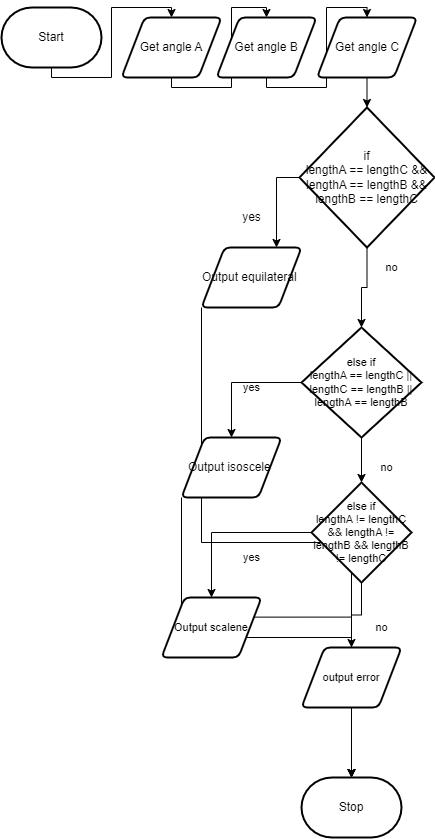

The diagram above was exported from draw.io. Its source (the exported page's mxGraphModel, read from the mxfile embedded in the PNG):
<mxGraphModel dx="686" dy="391" grid="1" gridSize="10" guides="1" tooltips="1" connect="1" arrows="1" fold="1" page="1" pageScale="1" pageWidth="850" pageHeight="1100" math="0" shadow="0">
  <root>
    <mxCell id="0" />
    <mxCell id="1" parent="0" />
    <mxCell id="4" style="edgeStyle=orthogonalEdgeStyle;shape=connector;rounded=0;html=1;exitX=0.5;exitY=1;exitDx=0;exitDy=0;exitPerimeter=0;entryX=0.5;entryY=0;entryDx=0;entryDy=0;labelBackgroundColor=default;fontFamily=Helvetica;fontSize=11;fontColor=default;endArrow=classic;" parent="1" source="5" target="8" edge="1">
      <mxGeometry relative="1" as="geometry" />
    </mxCell>
    <mxCell id="5" value="Start" style="strokeWidth=2;html=1;shape=mxgraph.flowchart.terminator;whiteSpace=wrap;" parent="1" vertex="1">
      <mxGeometry x="60" y="330" width="100" height="60" as="geometry" />
    </mxCell>
    <mxCell id="6" value="Stop" style="strokeWidth=2;html=1;shape=mxgraph.flowchart.terminator;whiteSpace=wrap;" parent="1" vertex="1">
      <mxGeometry x="360" y="1100" width="100" height="60" as="geometry" />
    </mxCell>
    <mxCell id="7" style="edgeStyle=orthogonalEdgeStyle;shape=connector;rounded=0;html=1;exitX=0.5;exitY=1;exitDx=0;exitDy=0;entryX=0.5;entryY=0;entryDx=0;entryDy=0;labelBackgroundColor=default;fontFamily=Helvetica;fontSize=11;fontColor=default;endArrow=classic;" parent="1" source="8" target="10" edge="1">
      <mxGeometry relative="1" as="geometry" />
    </mxCell>
    <mxCell id="8" value="Get angle A" style="shape=parallelogram;html=1;strokeWidth=2;perimeter=parallelogramPerimeter;whiteSpace=wrap;rounded=1;arcSize=12;size=0.23;" parent="1" vertex="1">
      <mxGeometry x="180" y="340" width="100" height="60" as="geometry" />
    </mxCell>
    <mxCell id="9" style="edgeStyle=orthogonalEdgeStyle;shape=connector;rounded=0;html=1;exitX=0.5;exitY=1;exitDx=0;exitDy=0;entryX=0.5;entryY=0;entryDx=0;entryDy=0;labelBackgroundColor=default;fontFamily=Helvetica;fontSize=11;fontColor=default;endArrow=classic;" parent="1" source="10" target="12" edge="1">
      <mxGeometry relative="1" as="geometry" />
    </mxCell>
    <mxCell id="10" value="Get angle B" style="shape=parallelogram;html=1;strokeWidth=2;perimeter=parallelogramPerimeter;whiteSpace=wrap;rounded=1;arcSize=12;size=0.23;" parent="1" vertex="1">
      <mxGeometry x="275" y="340" width="100" height="60" as="geometry" />
    </mxCell>
    <mxCell id="11" style="edgeStyle=orthogonalEdgeStyle;shape=connector;rounded=0;html=1;exitX=0.5;exitY=1;exitDx=0;exitDy=0;entryX=0.5;entryY=0;entryDx=0;entryDy=0;entryPerimeter=0;labelBackgroundColor=default;fontFamily=Helvetica;fontSize=11;fontColor=default;endArrow=classic;" parent="1" source="12" target="15" edge="1">
      <mxGeometry relative="1" as="geometry" />
    </mxCell>
    <mxCell id="12" value="Get angle C" style="shape=parallelogram;html=1;strokeWidth=2;perimeter=parallelogramPerimeter;whiteSpace=wrap;rounded=1;arcSize=12;size=0.23;" parent="1" vertex="1">
      <mxGeometry x="375.5" y="340" width="100" height="60" as="geometry" />
    </mxCell>
    <mxCell id="13" style="edgeStyle=orthogonalEdgeStyle;shape=connector;rounded=0;html=1;exitX=0;exitY=0.5;exitDx=0;exitDy=0;exitPerimeter=0;entryX=0.75;entryY=0;entryDx=0;entryDy=0;labelBackgroundColor=default;fontFamily=Helvetica;fontSize=11;fontColor=default;endArrow=classic;" parent="1" source="15" target="18" edge="1">
      <mxGeometry relative="1" as="geometry" />
    </mxCell>
    <mxCell id="14" style="edgeStyle=orthogonalEdgeStyle;shape=connector;rounded=0;html=1;exitX=0.5;exitY=1;exitDx=0;exitDy=0;exitPerimeter=0;entryX=0.5;entryY=0;entryDx=0;entryDy=0;entryPerimeter=0;labelBackgroundColor=default;fontFamily=Helvetica;fontSize=11;fontColor=default;endArrow=classic;" parent="1" source="15" target="22" edge="1">
      <mxGeometry relative="1" as="geometry" />
    </mxCell>
    <mxCell id="15" value="if&lt;br&gt;lengthA == lengthC &amp;amp;&amp;amp; lengthA == lengthB &amp;amp;&amp;amp; lengthB == lengthC" style="strokeWidth=2;html=1;shape=mxgraph.flowchart.decision;whiteSpace=wrap;" parent="1" vertex="1">
      <mxGeometry x="358" y="430" width="135" height="140" as="geometry" />
    </mxCell>
    <mxCell id="16" style="edgeStyle=orthogonalEdgeStyle;html=1;exitX=0.25;exitY=1;exitDx=0;exitDy=0;entryX=0.5;entryY=0;entryDx=0;entryDy=0;entryPerimeter=0;strokeColor=none;rounded=0;" parent="1" source="18" target="6" edge="1">
      <mxGeometry relative="1" as="geometry" />
    </mxCell>
    <mxCell id="17" style="edgeStyle=orthogonalEdgeStyle;shape=connector;rounded=0;html=1;exitX=0;exitY=1;exitDx=0;exitDy=0;labelBackgroundColor=default;fontFamily=Helvetica;fontSize=11;fontColor=default;endArrow=classic;" parent="1" source="18" target="6" edge="1">
      <mxGeometry relative="1" as="geometry" />
    </mxCell>
    <mxCell id="18" value="Output&amp;nbsp;equilateral&amp;nbsp;" style="shape=parallelogram;html=1;strokeWidth=2;perimeter=parallelogramPerimeter;whiteSpace=wrap;rounded=1;arcSize=12;size=0.23;" parent="1" vertex="1">
      <mxGeometry x="260" y="570" width="100" height="60" as="geometry" />
    </mxCell>
    <mxCell id="19" value="yes" style="text;html=1;align=center;verticalAlign=middle;resizable=0;points=[];autosize=1;strokeColor=none;fillColor=none;" parent="1" vertex="1">
      <mxGeometry x="290" y="525" width="40" height="30" as="geometry" />
    </mxCell>
    <mxCell id="20" style="edgeStyle=orthogonalEdgeStyle;shape=connector;rounded=0;html=1;exitX=0;exitY=0.5;exitDx=0;exitDy=0;exitPerimeter=0;entryX=0.5;entryY=0;entryDx=0;entryDy=0;labelBackgroundColor=default;fontFamily=Helvetica;fontSize=11;fontColor=default;endArrow=classic;" parent="1" source="22" target="28" edge="1">
      <mxGeometry relative="1" as="geometry" />
    </mxCell>
    <mxCell id="21" style="edgeStyle=orthogonalEdgeStyle;shape=connector;rounded=0;html=1;exitX=0.5;exitY=1;exitDx=0;exitDy=0;exitPerimeter=0;entryX=0.5;entryY=0;entryDx=0;entryDy=0;entryPerimeter=0;labelBackgroundColor=default;fontFamily=Helvetica;fontSize=11;fontColor=default;endArrow=classic;" parent="1" source="22" target="26" edge="1">
      <mxGeometry relative="1" as="geometry" />
    </mxCell>
    <mxCell id="22" value="else if &lt;br&gt;lengthA == lengthC || lengthC == lengthB || lengthA == lengthB" style="strokeWidth=2;html=1;shape=mxgraph.flowchart.decision;whiteSpace=wrap;fontFamily=Helvetica;fontSize=11;fontColor=default;" parent="1" vertex="1">
      <mxGeometry x="360" y="650" width="120" height="110" as="geometry" />
    </mxCell>
    <mxCell id="23" value="no" style="text;html=1;align=center;verticalAlign=middle;resizable=0;points=[];autosize=1;strokeColor=none;fillColor=none;fontSize=11;fontFamily=Helvetica;fontColor=default;" parent="1" vertex="1">
      <mxGeometry x="430" y="575" width="40" height="30" as="geometry" />
    </mxCell>
    <mxCell id="24" style="edgeStyle=orthogonalEdgeStyle;shape=connector;rounded=0;html=1;exitX=0;exitY=0.5;exitDx=0;exitDy=0;exitPerimeter=0;labelBackgroundColor=default;fontFamily=Helvetica;fontSize=11;fontColor=default;endArrow=classic;" parent="1" source="26" target="32" edge="1">
      <mxGeometry relative="1" as="geometry">
        <mxPoint x="290" y="900" as="targetPoint" />
      </mxGeometry>
    </mxCell>
    <mxCell id="25" style="edgeStyle=orthogonalEdgeStyle;shape=connector;rounded=0;html=1;exitX=0.5;exitY=1;exitDx=0;exitDy=0;exitPerimeter=0;labelBackgroundColor=default;fontFamily=Helvetica;fontSize=11;fontColor=default;endArrow=classic;" parent="1" source="26" target="36" edge="1">
      <mxGeometry relative="1" as="geometry" />
    </mxCell>
    <mxCell id="26" value="else if &lt;br&gt;lengthA != lengthC &amp;amp;&amp;amp; lengthA != lengthB &amp;amp;&amp;amp; lengthB != lengthC" style="strokeWidth=2;html=1;shape=mxgraph.flowchart.decision;whiteSpace=wrap;fontFamily=Helvetica;fontSize=11;fontColor=default;" parent="1" vertex="1">
      <mxGeometry x="370" y="805" width="100" height="100" as="geometry" />
    </mxCell>
    <mxCell id="27" style="edgeStyle=orthogonalEdgeStyle;shape=connector;rounded=0;html=1;exitX=0;exitY=1;exitDx=0;exitDy=0;entryX=0.5;entryY=0;entryDx=0;entryDy=0;entryPerimeter=0;labelBackgroundColor=default;fontFamily=Helvetica;fontSize=11;fontColor=default;endArrow=classic;" parent="1" source="28" target="6" edge="1">
      <mxGeometry relative="1" as="geometry" />
    </mxCell>
    <mxCell id="28" value="Output&amp;nbsp;isoscele&amp;nbsp;" style="shape=parallelogram;html=1;strokeWidth=2;perimeter=parallelogramPerimeter;whiteSpace=wrap;rounded=1;arcSize=12;size=0.23;" parent="1" vertex="1">
      <mxGeometry x="240" y="760" width="100" height="60" as="geometry" />
    </mxCell>
    <mxCell id="29" value="yes" style="text;html=1;align=center;verticalAlign=middle;resizable=0;points=[];autosize=1;strokeColor=none;fillColor=none;fontSize=11;fontFamily=Helvetica;fontColor=default;" parent="1" vertex="1">
      <mxGeometry x="290" y="695" width="40" height="30" as="geometry" />
    </mxCell>
    <mxCell id="30" value="no" style="text;html=1;align=center;verticalAlign=middle;resizable=0;points=[];autosize=1;strokeColor=none;fillColor=none;fontSize=11;fontFamily=Helvetica;fontColor=default;" parent="1" vertex="1">
      <mxGeometry x="425" y="775" width="40" height="30" as="geometry" />
    </mxCell>
    <mxCell id="31" style="edgeStyle=orthogonalEdgeStyle;shape=connector;rounded=0;html=1;exitX=0;exitY=0.25;exitDx=0;exitDy=0;entryX=0.5;entryY=0;entryDx=0;entryDy=0;entryPerimeter=0;labelBackgroundColor=default;fontFamily=Helvetica;fontSize=11;fontColor=default;endArrow=classic;" parent="1" source="32" target="6" edge="1">
      <mxGeometry relative="1" as="geometry" />
    </mxCell>
    <mxCell id="32" value="Output scalene" style="shape=parallelogram;html=1;strokeWidth=2;perimeter=parallelogramPerimeter;whiteSpace=wrap;rounded=1;arcSize=12;size=0.23;fontFamily=Helvetica;fontSize=11;fontColor=default;" parent="1" vertex="1">
      <mxGeometry x="220" y="920" width="100" height="60" as="geometry" />
    </mxCell>
    <mxCell id="33" value="yes" style="text;html=1;align=center;verticalAlign=middle;resizable=0;points=[];autosize=1;strokeColor=none;fillColor=none;fontSize=11;fontFamily=Helvetica;fontColor=default;" parent="1" vertex="1">
      <mxGeometry x="290" y="865" width="40" height="30" as="geometry" />
    </mxCell>
    <mxCell id="34" value="no" style="text;html=1;align=center;verticalAlign=middle;resizable=0;points=[];autosize=1;strokeColor=none;fillColor=none;fontSize=11;fontFamily=Helvetica;fontColor=default;" parent="1" vertex="1">
      <mxGeometry x="420" y="935" width="40" height="30" as="geometry" />
    </mxCell>
    <mxCell id="35" style="edgeStyle=orthogonalEdgeStyle;shape=connector;rounded=0;html=1;exitX=0.5;exitY=1;exitDx=0;exitDy=0;entryX=0.5;entryY=0;entryDx=0;entryDy=0;entryPerimeter=0;labelBackgroundColor=default;fontFamily=Helvetica;fontSize=11;fontColor=default;endArrow=classic;" parent="1" source="36" target="6" edge="1">
      <mxGeometry relative="1" as="geometry" />
    </mxCell>
    <mxCell id="36" value="output error" style="shape=parallelogram;html=1;strokeWidth=2;perimeter=parallelogramPerimeter;whiteSpace=wrap;rounded=1;arcSize=12;size=0.23;fontFamily=Helvetica;fontSize=11;fontColor=default;" parent="1" vertex="1">
      <mxGeometry x="360" y="970" width="100" height="60" as="geometry" />
    </mxCell>
  </root>
</mxGraphModel>